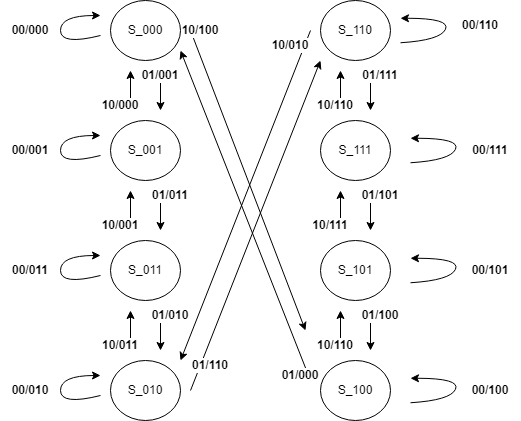

The diagram above was exported from draw.io. Its source (the exported page's mxGraphModel, read from the mxfile embedded in the PNG):
<mxGraphModel dx="1038" dy="579" grid="1" gridSize="10" guides="1" tooltips="1" connect="1" arrows="1" fold="1" page="1" pageScale="1" pageWidth="850" pageHeight="1100" math="0" shadow="0">
  <root>
    <mxCell id="0" />
    <mxCell id="1" parent="0" />
    <mxCell id="_fAeKbs8T27iFVV8R1Eh-1" value="S_000" style="ellipse;whiteSpace=wrap;html=1;" parent="1" vertex="1">
      <mxGeometry x="170" y="50" width="70" height="60" as="geometry" />
    </mxCell>
    <mxCell id="_fAeKbs8T27iFVV8R1Eh-3" value="S_001" style="ellipse;whiteSpace=wrap;html=1;" parent="1" vertex="1">
      <mxGeometry x="170" y="170" width="70" height="60" as="geometry" />
    </mxCell>
    <mxCell id="_fAeKbs8T27iFVV8R1Eh-5" value="S_011" style="ellipse;whiteSpace=wrap;html=1;" parent="1" vertex="1">
      <mxGeometry x="170" y="290" width="70" height="60" as="geometry" />
    </mxCell>
    <mxCell id="_fAeKbs8T27iFVV8R1Eh-6" value="S_010" style="ellipse;whiteSpace=wrap;html=1;" parent="1" vertex="1">
      <mxGeometry x="170" y="410" width="70" height="60" as="geometry" />
    </mxCell>
    <mxCell id="_fAeKbs8T27iFVV8R1Eh-12" value="" style="curved=1;endArrow=classic;html=1;rounded=0;" parent="1" edge="1">
      <mxGeometry width="50" height="50" relative="1" as="geometry">
        <mxPoint x="160" y="85" as="sourcePoint" />
        <mxPoint x="160" y="65" as="targetPoint" />
        <Array as="points">
          <mxPoint x="120" y="95" />
          <mxPoint x="120" y="65" />
        </Array>
      </mxGeometry>
    </mxCell>
    <mxCell id="_fAeKbs8T27iFVV8R1Eh-13" value="" style="curved=1;endArrow=classic;html=1;rounded=0;" parent="1" edge="1">
      <mxGeometry width="50" height="50" relative="1" as="geometry">
        <mxPoint x="160" y="205" as="sourcePoint" />
        <mxPoint x="160" y="185" as="targetPoint" />
        <Array as="points">
          <mxPoint x="120" y="215" />
          <mxPoint x="120" y="185" />
        </Array>
      </mxGeometry>
    </mxCell>
    <mxCell id="_fAeKbs8T27iFVV8R1Eh-14" value="" style="curved=1;endArrow=classic;html=1;rounded=0;" parent="1" edge="1">
      <mxGeometry width="50" height="50" relative="1" as="geometry">
        <mxPoint x="160" y="325" as="sourcePoint" />
        <mxPoint x="160" y="305" as="targetPoint" />
        <Array as="points">
          <mxPoint x="120" y="335" />
          <mxPoint x="120" y="305" />
        </Array>
      </mxGeometry>
    </mxCell>
    <mxCell id="_fAeKbs8T27iFVV8R1Eh-15" value="" style="curved=1;endArrow=classic;html=1;rounded=0;" parent="1" edge="1">
      <mxGeometry width="50" height="50" relative="1" as="geometry">
        <mxPoint x="160" y="445" as="sourcePoint" />
        <mxPoint x="160" y="425" as="targetPoint" />
        <Array as="points">
          <mxPoint x="120" y="455" />
          <mxPoint x="120" y="425" />
        </Array>
      </mxGeometry>
    </mxCell>
    <mxCell id="_fAeKbs8T27iFVV8R1Eh-21" value="" style="endArrow=classic;html=1;rounded=0;" parent="1" edge="1">
      <mxGeometry width="50" height="50" relative="1" as="geometry">
        <mxPoint x="190" y="160" as="sourcePoint" />
        <mxPoint x="190" y="120" as="targetPoint" />
      </mxGeometry>
    </mxCell>
    <mxCell id="_fAeKbs8T27iFVV8R1Eh-22" value="" style="endArrow=none;html=1;rounded=0;endFill=0;startArrow=classic;startFill=1;" parent="1" edge="1">
      <mxGeometry width="50" height="50" relative="1" as="geometry">
        <mxPoint x="220" y="160" as="sourcePoint" />
        <mxPoint x="220" y="120" as="targetPoint" />
      </mxGeometry>
    </mxCell>
    <mxCell id="_fAeKbs8T27iFVV8R1Eh-31" value="" style="endArrow=classic;html=1;rounded=0;" parent="1" edge="1">
      <mxGeometry width="50" height="50" relative="1" as="geometry">
        <mxPoint x="190" y="280" as="sourcePoint" />
        <mxPoint x="190" y="240" as="targetPoint" />
      </mxGeometry>
    </mxCell>
    <mxCell id="_fAeKbs8T27iFVV8R1Eh-32" value="" style="endArrow=none;html=1;rounded=0;endFill=0;startArrow=classic;startFill=1;" parent="1" edge="1">
      <mxGeometry width="50" height="50" relative="1" as="geometry">
        <mxPoint x="220" y="280" as="sourcePoint" />
        <mxPoint x="220" y="240" as="targetPoint" />
      </mxGeometry>
    </mxCell>
    <mxCell id="_fAeKbs8T27iFVV8R1Eh-35" value="" style="endArrow=classic;html=1;rounded=0;" parent="1" edge="1">
      <mxGeometry width="50" height="50" relative="1" as="geometry">
        <mxPoint x="190" y="400" as="sourcePoint" />
        <mxPoint x="190" y="360" as="targetPoint" />
      </mxGeometry>
    </mxCell>
    <mxCell id="_fAeKbs8T27iFVV8R1Eh-36" value="" style="endArrow=none;html=1;rounded=0;endFill=0;startArrow=classic;startFill=1;" parent="1" edge="1">
      <mxGeometry width="50" height="50" relative="1" as="geometry">
        <mxPoint x="220" y="400" as="sourcePoint" />
        <mxPoint x="220" y="360" as="targetPoint" />
      </mxGeometry>
    </mxCell>
    <mxCell id="_fAeKbs8T27iFVV8R1Eh-37" value="S_110" style="ellipse;whiteSpace=wrap;html=1;" parent="1" vertex="1">
      <mxGeometry x="380" y="50" width="70" height="60" as="geometry" />
    </mxCell>
    <mxCell id="_fAeKbs8T27iFVV8R1Eh-38" value="S_111" style="ellipse;whiteSpace=wrap;html=1;" parent="1" vertex="1">
      <mxGeometry x="380" y="170" width="70" height="60" as="geometry" />
    </mxCell>
    <mxCell id="_fAeKbs8T27iFVV8R1Eh-39" value="S_101" style="ellipse;whiteSpace=wrap;html=1;" parent="1" vertex="1">
      <mxGeometry x="380" y="290" width="70" height="60" as="geometry" />
    </mxCell>
    <mxCell id="_fAeKbs8T27iFVV8R1Eh-40" value="S_100" style="ellipse;whiteSpace=wrap;html=1;" parent="1" vertex="1">
      <mxGeometry x="380" y="410" width="70" height="60" as="geometry" />
    </mxCell>
    <mxCell id="_fAeKbs8T27iFVV8R1Eh-41" value="" style="endArrow=classic;html=1;rounded=0;" parent="1" edge="1">
      <mxGeometry width="50" height="50" relative="1" as="geometry">
        <mxPoint x="400" y="160" as="sourcePoint" />
        <mxPoint x="400" y="120" as="targetPoint" />
      </mxGeometry>
    </mxCell>
    <mxCell id="_fAeKbs8T27iFVV8R1Eh-42" value="" style="endArrow=none;html=1;rounded=0;endFill=0;startArrow=classic;startFill=1;" parent="1" edge="1">
      <mxGeometry width="50" height="50" relative="1" as="geometry">
        <mxPoint x="430" y="160" as="sourcePoint" />
        <mxPoint x="430" y="120" as="targetPoint" />
      </mxGeometry>
    </mxCell>
    <mxCell id="_fAeKbs8T27iFVV8R1Eh-43" value="" style="endArrow=classic;html=1;rounded=0;" parent="1" edge="1">
      <mxGeometry width="50" height="50" relative="1" as="geometry">
        <mxPoint x="400" y="280" as="sourcePoint" />
        <mxPoint x="400" y="240" as="targetPoint" />
      </mxGeometry>
    </mxCell>
    <mxCell id="_fAeKbs8T27iFVV8R1Eh-44" value="" style="endArrow=none;html=1;rounded=0;endFill=0;startArrow=classic;startFill=1;" parent="1" edge="1">
      <mxGeometry width="50" height="50" relative="1" as="geometry">
        <mxPoint x="430" y="280" as="sourcePoint" />
        <mxPoint x="430" y="240" as="targetPoint" />
      </mxGeometry>
    </mxCell>
    <mxCell id="_fAeKbs8T27iFVV8R1Eh-45" value="" style="endArrow=classic;html=1;rounded=0;" parent="1" edge="1">
      <mxGeometry width="50" height="50" relative="1" as="geometry">
        <mxPoint x="400" y="400" as="sourcePoint" />
        <mxPoint x="400" y="360" as="targetPoint" />
      </mxGeometry>
    </mxCell>
    <mxCell id="_fAeKbs8T27iFVV8R1Eh-46" value="" style="endArrow=none;html=1;rounded=0;endFill=0;startArrow=classic;startFill=1;" parent="1" edge="1">
      <mxGeometry width="50" height="50" relative="1" as="geometry">
        <mxPoint x="430" y="400" as="sourcePoint" />
        <mxPoint x="430" y="360" as="targetPoint" />
      </mxGeometry>
    </mxCell>
    <mxCell id="_fAeKbs8T27iFVV8R1Eh-51" value="" style="curved=1;endArrow=classic;html=1;rounded=0;" parent="1" edge="1">
      <mxGeometry width="50" height="50" relative="1" as="geometry">
        <mxPoint x="460" y="92.25" as="sourcePoint" />
        <mxPoint x="460" y="67.75" as="targetPoint" />
        <Array as="points">
          <mxPoint x="500" y="89.75" />
          <mxPoint x="510" y="67.75" />
        </Array>
      </mxGeometry>
    </mxCell>
    <mxCell id="_fAeKbs8T27iFVV8R1Eh-52" value="" style="curved=1;endArrow=classic;html=1;rounded=0;" parent="1" edge="1">
      <mxGeometry width="50" height="50" relative="1" as="geometry">
        <mxPoint x="470" y="212.25" as="sourcePoint" />
        <mxPoint x="470" y="187.75" as="targetPoint" />
        <Array as="points">
          <mxPoint x="510" y="209.75" />
          <mxPoint x="520" y="187.75" />
        </Array>
      </mxGeometry>
    </mxCell>
    <mxCell id="_fAeKbs8T27iFVV8R1Eh-53" value="" style="curved=1;endArrow=classic;html=1;rounded=0;" parent="1" edge="1">
      <mxGeometry width="50" height="50" relative="1" as="geometry">
        <mxPoint x="470" y="332.25" as="sourcePoint" />
        <mxPoint x="470" y="307.75" as="targetPoint" />
        <Array as="points">
          <mxPoint x="510" y="329.75" />
          <mxPoint x="520" y="307.75" />
        </Array>
      </mxGeometry>
    </mxCell>
    <mxCell id="_fAeKbs8T27iFVV8R1Eh-54" value="" style="curved=1;endArrow=classic;html=1;rounded=0;" parent="1" edge="1">
      <mxGeometry width="50" height="50" relative="1" as="geometry">
        <mxPoint x="470" y="452.25" as="sourcePoint" />
        <mxPoint x="470" y="427.75" as="targetPoint" />
        <Array as="points">
          <mxPoint x="510" y="449.75" />
          <mxPoint x="520" y="427.75" />
        </Array>
      </mxGeometry>
    </mxCell>
    <mxCell id="_fAeKbs8T27iFVV8R1Eh-55" value="" style="endArrow=classic;html=1;rounded=0;startArrow=none;startFill=0;endFill=1;" parent="1" edge="1">
      <mxGeometry width="50" height="50" relative="1" as="geometry">
        <mxPoint x="370" y="80" as="sourcePoint" />
        <mxPoint x="240" y="410" as="targetPoint" />
      </mxGeometry>
    </mxCell>
    <mxCell id="_fAeKbs8T27iFVV8R1Eh-56" value="" style="endArrow=none;html=1;rounded=0;endFill=0;startArrow=classic;startFill=1;" parent="1" edge="1">
      <mxGeometry width="50" height="50" relative="1" as="geometry">
        <mxPoint x="380" y="110" as="sourcePoint" />
        <mxPoint x="250" y="440" as="targetPoint" />
      </mxGeometry>
    </mxCell>
    <mxCell id="_fAeKbs8T27iFVV8R1Eh-57" value="" style="endArrow=classic;html=1;rounded=0;startArrow=none;startFill=0;endFill=1;entryX=0;entryY=0;entryDx=0;entryDy=0;" parent="1" edge="1" target="tkyHrYmW-_DZ3u9hUvjv-25">
      <mxGeometry width="50" height="50" relative="1" as="geometry">
        <mxPoint x="250" y="80" as="sourcePoint" />
        <mxPoint x="360" y="370" as="targetPoint" />
      </mxGeometry>
    </mxCell>
    <mxCell id="_fAeKbs8T27iFVV8R1Eh-58" value="" style="endArrow=none;html=1;rounded=0;startArrow=classic;startFill=1;endFill=0;" parent="1" edge="1">
      <mxGeometry width="50" height="50" relative="1" as="geometry">
        <mxPoint x="240" y="100" as="sourcePoint" />
        <mxPoint x="370" y="430" as="targetPoint" />
      </mxGeometry>
    </mxCell>
    <mxCell id="tkyHrYmW-_DZ3u9hUvjv-1" value="00/000" style="text;html=1;strokeColor=none;fillColor=none;align=center;verticalAlign=middle;whiteSpace=wrap;rounded=0;fontStyle=1" vertex="1" parent="1">
      <mxGeometry x="60" y="65" width="60" height="30" as="geometry" />
    </mxCell>
    <mxCell id="tkyHrYmW-_DZ3u9hUvjv-2" value="00/001" style="text;html=1;strokeColor=none;fillColor=none;align=center;verticalAlign=middle;whiteSpace=wrap;rounded=0;fontStyle=1" vertex="1" parent="1">
      <mxGeometry x="60" y="185" width="60" height="30" as="geometry" />
    </mxCell>
    <mxCell id="tkyHrYmW-_DZ3u9hUvjv-4" value="00/011" style="text;html=1;strokeColor=none;fillColor=none;align=center;verticalAlign=middle;whiteSpace=wrap;rounded=0;fontStyle=1" vertex="1" parent="1">
      <mxGeometry x="60" y="305" width="60" height="30" as="geometry" />
    </mxCell>
    <mxCell id="tkyHrYmW-_DZ3u9hUvjv-6" value="00/010" style="text;html=1;strokeColor=none;fillColor=none;align=center;verticalAlign=middle;whiteSpace=wrap;rounded=0;fontStyle=1" vertex="1" parent="1">
      <mxGeometry x="60" y="425" width="60" height="30" as="geometry" />
    </mxCell>
    <mxCell id="tkyHrYmW-_DZ3u9hUvjv-7" value="00/111" style="text;html=1;strokeColor=none;fillColor=none;align=center;verticalAlign=middle;whiteSpace=wrap;rounded=0;fontStyle=1" vertex="1" parent="1">
      <mxGeometry x="520" y="185" width="60" height="30" as="geometry" />
    </mxCell>
    <mxCell id="tkyHrYmW-_DZ3u9hUvjv-8" value="00/110" style="text;html=1;strokeColor=none;fillColor=none;align=center;verticalAlign=middle;whiteSpace=wrap;rounded=0;fontStyle=1" vertex="1" parent="1">
      <mxGeometry x="510" y="60" width="60" height="30" as="geometry" />
    </mxCell>
    <mxCell id="tkyHrYmW-_DZ3u9hUvjv-9" value="00/101" style="text;html=1;strokeColor=none;fillColor=none;align=center;verticalAlign=middle;whiteSpace=wrap;rounded=0;fontStyle=1" vertex="1" parent="1">
      <mxGeometry x="520" y="305" width="60" height="30" as="geometry" />
    </mxCell>
    <mxCell id="tkyHrYmW-_DZ3u9hUvjv-10" value="00/100" style="text;html=1;strokeColor=none;fillColor=none;align=center;verticalAlign=middle;whiteSpace=wrap;rounded=0;fontStyle=1" vertex="1" parent="1">
      <mxGeometry x="520" y="425" width="60" height="30" as="geometry" />
    </mxCell>
    <mxCell id="tkyHrYmW-_DZ3u9hUvjv-11" value="10/000" style="text;html=1;strokeColor=none;fillColor=none;align=center;verticalAlign=middle;whiteSpace=wrap;rounded=0;fontStyle=1;labelBackgroundColor=default;" vertex="1" parent="1">
      <mxGeometry x="150" y="140" width="60" height="30" as="geometry" />
    </mxCell>
    <mxCell id="tkyHrYmW-_DZ3u9hUvjv-12" value="01/000" style="text;html=1;strokeColor=none;fillColor=none;align=center;verticalAlign=middle;whiteSpace=wrap;rounded=0;fontStyle=1;labelBackgroundColor=default;" vertex="1" parent="1">
      <mxGeometry x="330" y="410" width="60" height="30" as="geometry" />
    </mxCell>
    <mxCell id="tkyHrYmW-_DZ3u9hUvjv-14" value="01/001" style="text;html=1;strokeColor=none;fillColor=none;align=center;verticalAlign=middle;whiteSpace=wrap;rounded=0;fontStyle=1;labelBackgroundColor=default;" vertex="1" parent="1">
      <mxGeometry x="190" y="110" width="60" height="30" as="geometry" />
    </mxCell>
    <mxCell id="tkyHrYmW-_DZ3u9hUvjv-17" value="10/001" style="text;html=1;strokeColor=none;fillColor=none;align=center;verticalAlign=middle;whiteSpace=wrap;rounded=0;fontStyle=1;labelBackgroundColor=default;" vertex="1" parent="1">
      <mxGeometry x="150" y="260" width="60" height="30" as="geometry" />
    </mxCell>
    <mxCell id="tkyHrYmW-_DZ3u9hUvjv-19" value="01/011" style="text;html=1;strokeColor=none;fillColor=none;align=center;verticalAlign=middle;whiteSpace=wrap;rounded=0;fontStyle=1;labelBackgroundColor=default;" vertex="1" parent="1">
      <mxGeometry x="200" y="230" width="60" height="30" as="geometry" />
    </mxCell>
    <mxCell id="tkyHrYmW-_DZ3u9hUvjv-20" value="10/011" style="text;html=1;strokeColor=none;fillColor=none;align=center;verticalAlign=middle;whiteSpace=wrap;rounded=0;fontStyle=1;labelBackgroundColor=default;" vertex="1" parent="1">
      <mxGeometry x="150" y="380" width="60" height="30" as="geometry" />
    </mxCell>
    <mxCell id="tkyHrYmW-_DZ3u9hUvjv-21" value="01/010" style="text;html=1;strokeColor=none;fillColor=none;align=center;verticalAlign=middle;whiteSpace=wrap;rounded=0;fontStyle=1;labelBackgroundColor=default;" vertex="1" parent="1">
      <mxGeometry x="200" y="350" width="60" height="30" as="geometry" />
    </mxCell>
    <mxCell id="tkyHrYmW-_DZ3u9hUvjv-22" value="10/100" style="text;html=1;strokeColor=none;fillColor=none;align=center;verticalAlign=middle;whiteSpace=wrap;rounded=0;fontStyle=1;labelBackgroundColor=default;" vertex="1" parent="1">
      <mxGeometry x="230" y="65" width="60" height="30" as="geometry" />
    </mxCell>
    <mxCell id="tkyHrYmW-_DZ3u9hUvjv-23" value="10/110" style="text;html=1;strokeColor=none;fillColor=none;align=center;verticalAlign=middle;whiteSpace=wrap;rounded=0;fontStyle=1;labelBackgroundColor=default;" vertex="1" parent="1">
      <mxGeometry x="365" y="140" width="60" height="30" as="geometry" />
    </mxCell>
    <mxCell id="tkyHrYmW-_DZ3u9hUvjv-24" value="10/111" style="text;html=1;strokeColor=none;fillColor=none;align=center;verticalAlign=middle;whiteSpace=wrap;rounded=0;fontStyle=1;labelBackgroundColor=default;" vertex="1" parent="1">
      <mxGeometry x="360" y="260" width="60" height="30" as="geometry" />
    </mxCell>
    <mxCell id="tkyHrYmW-_DZ3u9hUvjv-25" value="10/110" style="text;html=1;strokeColor=none;fillColor=none;align=center;verticalAlign=middle;whiteSpace=wrap;rounded=0;fontStyle=1;labelBackgroundColor=default;" vertex="1" parent="1">
      <mxGeometry x="365" y="380" width="60" height="30" as="geometry" />
    </mxCell>
    <mxCell id="tkyHrYmW-_DZ3u9hUvjv-29" value="01/111" style="text;html=1;strokeColor=none;fillColor=none;align=center;verticalAlign=middle;whiteSpace=wrap;rounded=0;fontStyle=1;labelBackgroundColor=default;" vertex="1" parent="1">
      <mxGeometry x="410" y="110" width="60" height="30" as="geometry" />
    </mxCell>
    <mxCell id="tkyHrYmW-_DZ3u9hUvjv-30" value="01/101" style="text;html=1;strokeColor=none;fillColor=none;align=center;verticalAlign=middle;whiteSpace=wrap;rounded=0;fontStyle=1;labelBackgroundColor=default;" vertex="1" parent="1">
      <mxGeometry x="410" y="230" width="60" height="30" as="geometry" />
    </mxCell>
    <mxCell id="tkyHrYmW-_DZ3u9hUvjv-31" value="01/100" style="text;html=1;strokeColor=none;fillColor=none;align=center;verticalAlign=middle;whiteSpace=wrap;rounded=0;fontStyle=1;labelBackgroundColor=default;" vertex="1" parent="1">
      <mxGeometry x="410" y="350" width="60" height="30" as="geometry" />
    </mxCell>
    <mxCell id="tkyHrYmW-_DZ3u9hUvjv-32" value="10/010" style="text;html=1;strokeColor=none;fillColor=none;align=center;verticalAlign=middle;whiteSpace=wrap;rounded=0;fontStyle=1;labelBackgroundColor=default;" vertex="1" parent="1">
      <mxGeometry x="320" y="80" width="60" height="30" as="geometry" />
    </mxCell>
    <mxCell id="tkyHrYmW-_DZ3u9hUvjv-37" value="01/110" style="text;html=1;strokeColor=none;fillColor=none;align=center;verticalAlign=middle;whiteSpace=wrap;rounded=0;fontStyle=1;labelBackgroundColor=default;" vertex="1" parent="1">
      <mxGeometry x="240" y="400" width="60" height="30" as="geometry" />
    </mxCell>
  </root>
</mxGraphModel>